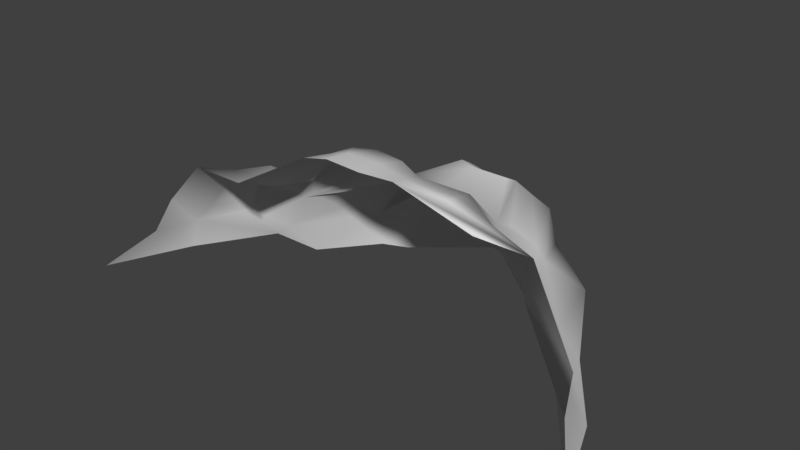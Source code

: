 # Source: rock2.blend  (saved by Blender 2.77.0; exported with 4.5.12 LTS)
import bpy
from mathutils import Matrix  # noqa: F401  (used for matrix-valued properties, if any)

bpy.ops.wm.read_factory_settings(use_empty=True)
scene = bpy.context.scene
scene.name = 'Scene'

# ---- collections
col_collection_1 = bpy.data.collections.new('Collection 1'); scene.collection.children.link(col_collection_1)

# ---- world
world_world = bpy.data.worlds.new('World'); scene.world = world_world
world_world.color = (0.05088, 0.05088, 0.05088)
world_world.use_sun_shadow = False
world_world.sun_shadow_jitter_overblur = 0.0
world_world.cycles.sampling_method = 'MANUAL'

# ---- meshes
me_plane = bpy.data.meshes.new('Plane')
me_plane.from_pydata([(-1.668, 0.1722, 1.182), (-0.8733, -0.1557, 1.864), (0.9677, 1.812, 1.106), (0.5133, 1.812, 1.106), (-0.7588, 0.146, 1.846), (0.2763, 1.284, 1.596), (0.2408, 1.524, 1.466), (0.6953, 1.524, 1.466), (0.3554, 1.682, 1.279), (0.1817, 0.4476, 1.749), (1.999, 0.9222, 0.0), (2.649, 0.0, 0.0), (1.611, 0.4311, 0.8128), (1.875, 0.6482, 0.5235), (-1.797, 0.9222, 0.0), (-2.002, 0.6799, 0.359), (-1.679, 0.6604, 0.8595), (1.235, 1.166, 0.9814), (2.226, 0.0, 0.5235), (-0.4528, 0.6718, 1.502), (-0.6933, 0.5714, 1.502), (1.437, -0.2915, 1.766), (0.8099, 1.682, 1.279), (0.1932, 0.5714, 1.456), (-0.29, 0.9465, 1.456), (-0.08987, 2.274, 0.06005), (-0.8925, 1.605, 0.06005), (-1.199, 1.477, 0.06005), (-0.2144, 1.805, 0.7224), (-0.7328, 1.541, 0.5752), (0.6583, 2.115, 0.06005), (-0.2518, 1.572, 0.9814), (-0.5059, 1.293, 1.023), (-0.8104, 1.395, 1.023), (-0.3114, 1.293, 1.261), (-1.1, 1.388, 0.5752), (-0.438, 1.02, 1.303), (-0.6533, 0.9303, 1.303), (-1.784, -0.286, 1.347), (-1.374, 0.4741, 1.221), (-0.5182, 0.146, 1.918), (-0.4643, 0.5479, 1.839), (-0.7049, 0.4476, 1.839), (-0.5411, -0.1557, 1.942), (-0.06559, -0.1896, 1.942), (0.3509, -0.1557, 1.949), (0.2493, 0.146, 1.846), (-0.1199, 0.5671, 1.792), (-0.08614, 0.146, 1.918), (-2.351, 0.1722, 1.182), (-2.466, -0.286, 1.347), (-3.048, 0.0, 0.0), (-3.473, -1.0, 0.0), (-3.004, 0.03178, 0.359), (-2.889, -0.6482, 0.5235), (-2.479, 0.9222, 0.0), (-2.684, 0.6799, 0.359), (-2.361, 0.6604, 0.8595), (-2.656, 0.03644, 0.695), (-2.841, -0.4218, 0.8595), (-2.056, 0.4741, 1.221), (3.047, -1.0, 0.0), (2.766, -0.6482, 0.5235), (0.8608, 0.4476, 1.749), (1.6, 0.3809, 1.08), (1.797, 0.2404, 1.185), (1.117, 0.5714, 1.456), (1.064, 0.9303, 1.261), (1.864, 0.004658, 1.071), (1.226, 1.36, 0.7224), (2.687, -0.4218, 0.8595), (2.116, -0.2915, 1.766), (1.337, 2.115, 0.06005), (1.896, -0.1559, 1.52), (1.03, -0.1557, 1.949), (0.9284, 0.146, 1.846), (0.07443, 1.364, 1.596), (0.06011, 1.596, 1.466), (0.5876, 1.89, 0.6623), (1.042, 1.89, 0.6623), (0.7308, 1.284, 1.596), (0.08684, 1.996, 0.6623), (0.125, 1.939, 1.106), (0.09999, 1.783, 1.279)], [], [(30, 25, 81, 78), (69, 72, 79, 2), (16, 20, 37, 33), (48, 46, 9, 47), (24, 23, 5, 76), (28, 31, 83, 82), (14, 15, 35, 27), (15, 14, 55, 56), (0, 38, 1, 4), (19, 24, 34, 36), (18, 13, 12, 68), (12, 13, 69, 17), (61, 11, 18, 62), (16, 15, 56, 57), (66, 67, 7, 80), (23, 24, 47, 9), (20, 16, 39, 42), (19, 20, 42, 41), (46, 45, 74, 75), (45, 21, 71, 74), (20, 19, 36, 37), (25, 26, 29, 28), (29, 26, 27, 35), (32, 33, 37, 36), (67, 17, 22, 7), (72, 30, 78, 79), (31, 34, 77, 83), (28, 29, 32, 31), (32, 29, 35, 33), (31, 32, 36, 34), (43, 40, 4, 1), (15, 16, 33, 35), (44, 45, 46, 48), (43, 44, 48, 40), (40, 48, 47, 41), (40, 41, 42, 4), (39, 0, 4, 42), (23, 9, 63, 66), (38, 0, 49, 50), (24, 19, 41, 47), (9, 46, 75, 63), (58, 59, 50, 49), (51, 52, 54, 53), (55, 51, 53, 56), (56, 53, 58, 57), (53, 54, 59, 58), (57, 58, 49, 60), (39, 16, 57, 60), (11, 10, 13, 18), (62, 18, 68, 70), (0, 39, 60, 49), (13, 10, 72, 69), (70, 68, 73, 71), (68, 12, 64, 65), (71, 73, 75, 74), (66, 12, 17, 67), (65, 64, 63, 75), (73, 68, 65, 75), (12, 66, 63, 64), (3, 8, 22, 2), (8, 6, 7, 22), (6, 5, 80, 7), (76, 5, 6, 77), (78, 3, 2, 79), (3, 82, 83, 8), (78, 81, 82, 3), (8, 83, 77, 6), (23, 66, 80, 5), (25, 28, 82, 81), (17, 69, 2, 22), (34, 24, 76, 77)])
me_plane.polygons.foreach_set('use_smooth', [True] * 71)
_uv = me_plane.uv_layers.new(name='UVMap')
_uv.uv.foreach_set('vector', [0.0, 0.0, 0.0, 0.0, 0.0, 0.0, 0.0, 0.0, -0.4636, 0.6779, -0.8586, 0.396, -0.8586, 0.396, -0.4636, 0.6779, 1.464, 0.1525, 0.9716, 0.6568, 0.6875, 0.4122, 0.6953, 0.1943, 0.9084, 1.491, 0.6371, 1.661, 0.5317, 1.384, 0.7016, 1.163, 0.468, 0.9482, 0.2819, 1.213, 0.2819, 1.213, 0.468, 0.9482, -0.1138, 0.2846, 0.09787, 0.5114, 0.09787, 0.5114, -0.1138, 0.2846, 1.255, -0.8515, 1.407, -0.4619, 0.656, -0.3235, 0.5192, -0.6662, 1.407, -0.4619, 1.255, -0.8515, 1.255, -0.8515, 1.407, -0.4619, 1.847, 0.4251, 2.24, 0.6062, 1.649, 1.234, 1.374, 1.08, 0.7481, 0.7618, 0.468, 0.9482, 0.2586, 0.6339, 0.4975, 0.4916, -0.642, 1.918, -0.4867, 1.217, -0.08062, 1.372, -0.1565, 1.859, -0.08062, 1.372, -0.4867, 1.217, -0.4636, 0.6779, -0.1357, 0.7991, -1.45, 2.992, -1.291, 1.973, -0.642, 1.918, -0.7384, 2.577, 1.464, 0.1525, 1.407, -0.4619, 1.407, -0.4619, 1.464, 0.1525, 0.2819, 1.213, 0.0966, 0.8511, 0.0966, 0.8511, 0.2819, 1.213, 0.2819, 1.213, 0.468, 0.9482, 0.7016, 1.163, 0.5317, 1.384, 0.9716, 0.6568, 1.464, 0.1525, 1.514, 0.4742, 1.145, 0.9312, 0.7481, 0.7618, 0.9716, 0.6568, 1.145, 0.9312, 0.945, 1.014, 0.6371, 1.661, 0.7474, 1.964, 0.7474, 1.964, 0.6371, 1.661, 0.0, 0.0, 0.0, 0.0, 0.0, 0.0, 0.0, 0.0, 0.9716, 0.6568, 0.7481, 0.7618, 0.4975, 0.4916, 0.6875, 0.4122, -0.3634, -0.1089, 0.2364, -0.5449, 0.3223, -0.1813, -0.1138, 0.2846, 0.3223, -0.1813, 0.2364, -0.5449, 0.5192, -0.6662, 0.656, -0.3235, 0.4278, 0.3085, 0.6953, 0.1943, 0.6875, 0.4122, 0.4975, 0.4916, 0.0966, 0.8511, -0.1357, 0.7991, -0.1357, 0.7991, 0.0966, 0.8511, 0.0, 0.0, 0.0, 0.0, 0.0, 0.0, 0.0, 0.0, 0.09787, 0.5114, 0.2586, 0.6339, 0.2586, 0.6339, 0.09787, 0.5114, -0.1138, 0.2846, 0.3223, -0.1813, 0.4278, 0.3085, 0.09787, 0.5114, 0.4278, 0.3085, 0.3223, -0.1813, 0.656, -0.3235, 0.6953, 0.1943, 0.09787, 0.5114, 0.4278, 0.3085, 0.4975, 0.4916, 0.2586, 0.6339, 1.423, 1.457, 1.215, 1.245, 1.374, 1.08, 1.649, 1.234, 1.407, -0.4619, 1.464, 0.1525, 0.6953, 0.1943, 0.656, -0.3235, 1.091, 1.762, 0.7474, 1.964, 0.6371, 1.661, 0.9084, 1.491, 1.423, 1.457, 1.091, 1.762, 0.9084, 1.491, 1.215, 1.245, 1.215, 1.245, 0.9084, 1.491, 0.7016, 1.163, 0.945, 1.014, 1.215, 1.245, 0.945, 1.014, 1.145, 0.9312, 1.374, 1.08, 1.514, 0.4742, 1.847, 0.4251, 1.374, 1.08, 1.145, 0.9312, 0.2819, 1.213, 0.5317, 1.384, 0.5317, 1.384, 0.2819, 1.213, 2.24, 0.6062, 1.847, 0.4251, 1.847, 0.4251, 2.24, 0.6062, 0.468, 0.9482, 0.7481, 0.7618, 0.945, 1.014, 0.7016, 1.163, 0.5317, 1.384, 0.6371, 1.661, 0.6371, 1.661, 0.5317, 1.384, 1.943, -0.01585, 2.386, 0.1547, 2.24, 0.6062, 1.847, 0.4251, 2.272, -0.9022, 3.295, -0.8684, 2.755, -0.2655, 2.092, -0.4551, 1.255, -0.8515, 2.272, -0.9022, 2.092, -0.4551, 1.407, -0.4619, 1.407, -0.4619, 2.092, -0.4551, 1.943, -0.01585, 1.464, 0.1525, 2.092, -0.4551, 2.755, -0.2655, 2.386, 0.1547, 1.943, -0.01585, 1.464, 0.1525, 1.943, -0.01585, 1.847, 0.4251, 1.514, 0.4742, 1.514, 0.4742, 1.464, 0.1525, 1.464, 0.1525, 1.514, 0.4742, -1.291, 1.973, -0.9961, 0.9259, -0.4867, 1.217, -0.642, 1.918, -0.7384, 2.577, -0.642, 1.918, -0.1565, 1.859, -0.2408, 2.3, 1.847, 0.4251, 1.514, 0.4742, 1.514, 0.4742, 1.847, 0.4251, -0.4867, 1.217, -0.9961, 0.9259, -0.8586, 0.396, -0.4636, 0.6779, -0.2408, 2.3, -0.1565, 1.859, 0.2881, 2.117, 0.374, 2.416, -0.1565, 1.859, -0.08062, 1.372, 0.1652, 1.451, 0.199, 1.691, 0.374, 2.416, 0.2881, 2.117, 0.6371, 1.661, 0.7474, 1.964, 0.2819, 1.213, -0.08062, 1.372, -0.1357, 0.7991, 0.0966, 0.8511, 0.199, 1.691, 0.1652, 1.451, 0.5317, 1.384, 0.6371, 1.661, 0.2881, 2.117, -0.1565, 1.859, 0.199, 1.691, 0.6371, 1.661, -0.08062, 1.372, 0.2819, 1.213, 0.5317, 1.384, 0.1652, 1.451, -0.4636, 0.6779, -0.1357, 0.7991, -0.1357, 0.7991, -0.4636, 0.6779, -0.1357, 0.7991, 0.0966, 0.8511, 0.0966, 0.8511, -0.1357, 0.7991, 0.0966, 0.8511, 0.2819, 1.213, 0.2819, 1.213, 0.0966, 0.8511, 0.468, 0.9482, 0.2819, 1.213, 0.0966, 0.8511, 0.2586, 0.6339, -0.8586, 0.396, -0.4636, 0.6779, -0.4636, 0.6779, -0.8586, 0.396, -0.4636, 0.6779, -0.1138, 0.2846, 0.09787, 0.5114, -0.1357, 0.7991, -0.8586, 0.396, -0.3634, -0.1089, -0.1138, 0.2846, -0.4636, 0.6779, -0.1357, 0.7991, 0.09787, 0.5114, 0.2586, 0.6339, 0.0966, 0.8511, 0.2819, 1.213, 0.2819, 1.213, 0.2819, 1.213, 0.2819, 1.213, -0.3634, -0.1089, -0.1138, 0.2846, -0.1138, 0.2846, -0.3634, -0.1089, -0.1357, 0.7991, -0.4636, 0.6779, -0.4636, 0.6779, -0.1357, 0.7991, 0.2586, 0.6339, 0.468, 0.9482, 0.468, 0.9482, 0.2586, 0.6339])
me_plane.use_remesh_preserve_volume = False
me_plane.use_remesh_preserve_attributes = False
me_plane.use_mirror_vertex_groups = False
me_plane.update()

# ---- objects
ob_plane = bpy.data.objects.new('Plane', me_plane)

# ---- transforms, parenting, visibility, modifiers, constraints
ob_plane.location = (0.0, 0.0, 0.0)
ob_plane.lineart.crease_threshold = 0.0

# ---- collection membership
col_collection_1.objects.link(ob_plane)

# ---- scene / render settings (as saved in the file)
scene.frame_start = 1; scene.frame_end = 250; scene.frame_set(1)
scene.render.engine = 'BLENDER_EEVEE_NEXT'
scene.render.resolution_percentage = 50
scene.render.dither_intensity = 0.0
scene.cycles.use_denoising = False
scene.cycles.samples = 128
scene.cycles.sampling_pattern = 'TABULATED_SOBOL'
scene.cycles.light_sampling_threshold = 0.0
scene.cycles.use_adaptive_sampling = False
scene.cycles.use_light_tree = False
scene.cycles.blur_glossy = 0.0
scene.cycles.sample_clamp_indirect = 0.0
scene.view_settings.view_transform = 'Standard'
bpy.context.view_layer.update()

# ---- added for rendering (the .blend has no active camera and no usable light): camera, sun
cam_auto = bpy.data.cameras.new('AutoCamera')
cam_auto.lens = 50.0
cam_auto.sensor_width = 36.0
cam_auto.clip_end = 1000.0
ob_auto_camera = bpy.data.objects.new('AutoCamera', cam_auto)
scene.collection.objects.link(ob_auto_camera)
ob_auto_camera.location = (6.77358, -7.74683, 6.5636)
ob_auto_camera.rotation_euler = (1.09748, -7.21219e-08, 0.694738)
scene.camera = ob_auto_camera
light_auto_sun = bpy.data.lights.new('AutoSun', 'SUN')
light_auto_sun.energy = 3.0
light_auto_sun.angle = 0.0523599
ob_auto_sun = bpy.data.objects.new('AutoSun', light_auto_sun)
scene.collection.objects.link(ob_auto_sun)
ob_auto_sun.rotation_euler = (0.872665, 0.174533, 0.523599)
bpy.context.view_layer.update()
